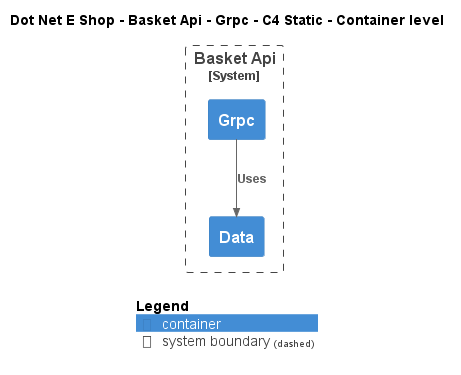

The diagram above was rendered by PlantUML. Its source (embedded in the PNG):
@startuml
!include ..\..\..\..\..\.c4s\C4_Container.puml

AddElementTag("c4interflow:lifecycle:new", $bgColor=green, $fontColor=#ffffff, $borderColor=green, $shadowing="False")
AddElementTag("c4interflow:lifecycle:changed", $bgColor=orange, $fontColor=#ffffff, $borderColor=orange, $shadowing="False")
AddElementTag("c4interflow:lifecycle:removed", $bgColor=red, $fontColor=#ffffff, $borderColor=red, $shadowing="False")

AddRelTag("c4interflow:lifecycle:new", $textColor=green, $lineColor=green)
AddRelTag("c4interflow:lifecycle:changed", $textColor=orange, $lineColor=orange)
AddRelTag("c4interflow:lifecycle:removed", $textColor=red, $lineColor=red)

SHOW_PERSON_PORTRAIT()
LAYOUT_TOP_DOWN()

skinparam linetype polyline

title Dot Net E Shop - Basket Api - Grpc - C4 Static - Container level


System_Boundary(DotNetEShop.SoftwareSystems.BasketApi, "Basket Api") {
    Container(DotNetEShop.SoftwareSystems.BasketApi.Containers.Grpc, "Grpc", "", "")
    Container(DotNetEShop.SoftwareSystems.BasketApi.Containers.Data, "Data", "", "")
}

Rel(DotNetEShop.SoftwareSystems.BasketApi.Containers.Grpc, DotNetEShop.SoftwareSystems.BasketApi.Containers.Data, "Uses")


SHOW_LEGEND()
@enduml